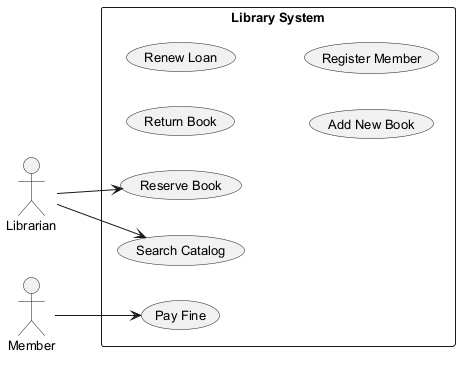

The diagram above was rendered by PlantUML. Its source (embedded in the PNG):
@startuml
skinparam backgroundColor #FFFFFF
skinparam classBackgroundColor #F1F8E9
skinparam classBorderColor #33691E
skinparam defaultFontSize 13
left to right direction
actor "Librarian" as Librarian
actor "Member" as Member
rectangle "Library System" {
  usecase "Return Book" as UC_ReturnBook
  usecase "Renew Loan" as UC_RenewLoan
  usecase "Search Catalog" as UC_SearchCatalog
  usecase "Pay Fine" as UC_PayFine
  usecase "Add New Book" as UC_AddNewBook
  usecase "Reserve Book" as UC_ReserveBook
  usecase "Register Member" as UC_RegisterMember
}
Librarian --> UC_SearchCatalog
Librarian --> UC_ReserveBook
Member --> UC_PayFine
@enduml